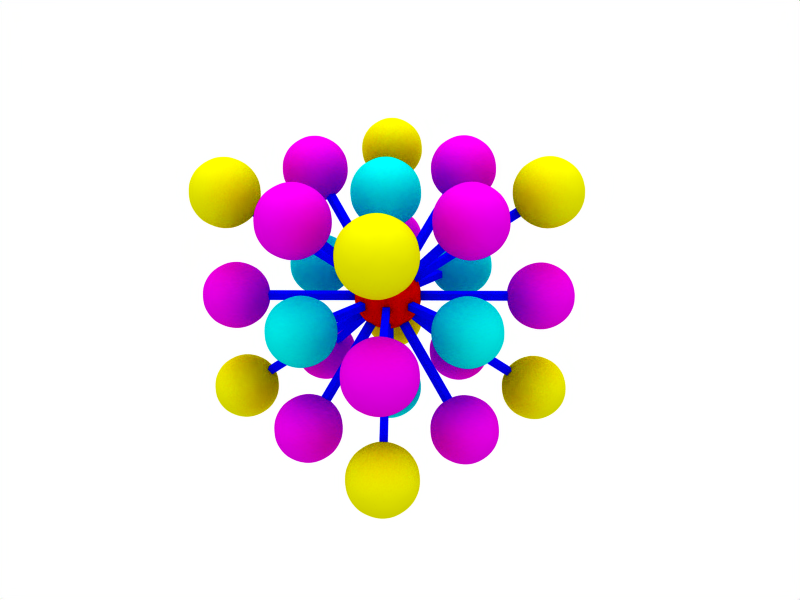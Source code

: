 # Source: segmentation-watershed-connectivity-26.blend  (saved by Blender 2.48.1; exported with 4.5.12 LTS)
import bpy
from mathutils import Matrix  # noqa: F401  (used for matrix-valued properties, if any)

bpy.ops.wm.read_factory_settings(use_empty=True)
scene = bpy.context.scene
scene.name = 'Scene'

# ---- collections
col_collection_1 = bpy.data.collections.new('Collection 1'); scene.collection.children.link(col_collection_1)

# ---- materials (node trees are filled in below, after node groups)
mat_material_005 = bpy.data.materials.new('Material.005')
mat_material_005.alpha_threshold = 0.0
mat_material_005.diffuse_color = (0.8, 0.8, 0.0, 1.0)
mat_material_005.roughness = 0.5
mat_material_005.line_color = (0.0, 0.0, 0.0, 1.0)
mat_material_007 = bpy.data.materials.new('Material.007')
mat_material_007.alpha_threshold = 0.0
mat_material_007.diffuse_color = (0.8, 0.8, 0.0, 1.0)
mat_material_007.roughness = 0.5
mat_material_007.line_color = (0.0, 0.0, 0.0, 0.35)
mat_material_006 = bpy.data.materials.new('Material.006')
mat_material_006.alpha_threshold = 0.0
mat_material_006.diffuse_color = (0.8, 0.0, 0.8, 1.0)
mat_material_006.roughness = 0.5
mat_material_006.line_color = (0.0, 0.0, 0.0, 0.35)
mat_material_004 = bpy.data.materials.new('Material.004')
mat_material_004.alpha_threshold = 0.0
mat_material_004.diffuse_color = (0.8, 0.0, 0.8, 1.0)
mat_material_004.roughness = 0.5
mat_material_004.line_color = (0.0, 0.0, 0.0, 1.0)
mat_material = bpy.data.materials.new('Material')
mat_material.alpha_threshold = 0.0
mat_material.diffuse_color = (0.0, 0.8, 0.8, 1.0)
mat_material.roughness = 0.5
mat_material.line_color = (0.0, 0.0, 0.0, 1.0)
mat_material_003 = bpy.data.materials.new('Material.003')
mat_material_003.alpha_threshold = 0.0
mat_material_003.diffuse_color = (0.0, 0.0, 1.0, 1.0)
mat_material_003.roughness = 0.5
mat_material_003.line_color = (0.0, 0.0, 0.0, 1.0)
mat_material_001 = bpy.data.materials.new('Material.001')
mat_material_001.alpha_threshold = 0.0
mat_material_001.diffuse_color = (1.0, 0.0, 0.0, 1.0)
mat_material_001.roughness = 0.5
mat_material_001.line_color = (0.0, 0.0, 0.0, 1.0)

# ---- material node trees

# ---- world
world_world = bpy.data.worlds.new('World'); scene.world = world_world
world_world.color = (1.0, 1.0, 1.0)
world_world.use_sun_shadow = False
world_world.sun_shadow_jitter_overblur = 0.0
world_world.cycles.sampling_method = 'MANUAL'
world_world.cycles.sample_map_resolution = 256

# ---- cameras
cam_camera = bpy.data.cameras.new('Camera')
cam_camera.passepartout_alpha = 0.2
cam_camera.clip_end = 100.0
cam_camera.lens = 35.0
cam_camera.ortho_scale = 7.314
cam_camera.show_passepartout = False
cam_camera.show_safe_areas = True
cam_camera.dof.focus_distance = 0.0
cam_camera.dof.aperture_fstop = 128.0

# ---- lights
light_lamp = bpy.data.lights.new('Lamp', 'SUN')
light_lamp.transmission_factor = 0.0
light_lamp.angle = 1.571
light_lamp.energy = 1.0
light_lamp.shadow_buffer_clip_start = 0.5
light_lamp.shadow_soft_size = 1.0
light_lamp.shadow_cascade_max_distance = 1000.0
light_lamp.cycles.use_multiple_importance_sampling = False

# ---- meshes
me_sphere_005 = bpy.data.meshes.new('Sphere.005')
me_sphere_005.from_pydata([(0.0, 0.0, -1.0), (0.7236, -0.5257, -0.4472), (-0.2764, -0.8506, -0.4472), (-0.8944, 0.0, -0.4472), (-0.2764, 0.8506, -0.4472), (0.7236, 0.5257, -0.4472), (0.2764, -0.8506, 0.4472), (-0.7236, -0.5257, 0.4472), (-0.7236, 0.5257, 0.4472), (0.2764, 0.8506, 0.4472), (0.8944, 0.0, 0.4472), (0.0, 0.0, 1.0), (0.4253, -0.309, -0.8507), (-0.1625, -0.5, -0.8507), (0.2629, -0.809, -0.5257), (0.4253, 0.309, -0.8507), (0.8506, 0.0, -0.5257), (-0.5257, 0.0, -0.8507), (-0.6882, -0.5, -0.5257), (-0.1625, 0.5, -0.8507), (-0.6882, 0.5, -0.5257), (0.2629, 0.809, -0.5257), (0.9511, 0.309, 0.0), (0.9511, -0.309, 0.0), (0.5878, -0.809, 0.0), (0.0, -1.0, 0.0), (-0.5878, -0.809, 0.0), (-0.9511, -0.309, 0.0), (-0.9511, 0.309, 0.0), (-0.5878, 0.809, 0.0), (0.0, 1.0, 0.0), (0.5878, 0.809, 0.0), (0.6882, -0.5, 0.5257), (-0.2629, -0.809, 0.5257), (-0.8506, 0.0, 0.5257), (-0.2629, 0.809, 0.5257), (0.6882, 0.5, 0.5257), (0.5257, 0.0, 0.8507), (0.1625, -0.5, 0.8507), (-0.4253, -0.309, 0.8507), (-0.4253, 0.309, 0.8507), (0.1625, 0.5, 0.8507)], [], [(14, 12, 1), (12, 14, 13), (2, 13, 14), (13, 0, 12), (16, 1, 12), (12, 15, 16), (5, 16, 15), (12, 0, 15), (18, 13, 2), (13, 18, 17), (3, 17, 18), (17, 0, 13), (20, 17, 3), (17, 20, 19), (4, 19, 20), (19, 0, 17), (21, 19, 4), (19, 21, 15), (5, 15, 21), (15, 0, 19), (23, 1, 16), (16, 22, 23), (10, 23, 22), (22, 16, 5), (25, 2, 14), (14, 24, 25), (6, 25, 24), (24, 14, 1), (27, 3, 18), (18, 26, 27), (7, 27, 26), (26, 18, 2), (29, 4, 20), (20, 28, 29), (8, 29, 28), (28, 20, 3), (31, 5, 21), (21, 30, 31), (9, 31, 30), (30, 21, 4), (32, 23, 10), (23, 32, 24), (6, 24, 32), (24, 1, 23), (33, 25, 6), (25, 33, 26), (7, 26, 33), (26, 2, 25), (34, 27, 7), (27, 34, 28), (8, 28, 34), (28, 3, 27), (35, 29, 8), (29, 35, 30), (9, 30, 35), (30, 4, 29), (36, 31, 9), (31, 36, 22), (10, 22, 36), (22, 5, 31), (38, 6, 32), (32, 37, 38), (11, 38, 37), (37, 32, 10), (39, 7, 33), (33, 38, 39), (11, 39, 38), (38, 33, 6), (40, 8, 34), (34, 39, 40), (11, 40, 39), (39, 34, 7), (41, 9, 35), (35, 40, 41), (11, 41, 40), (40, 35, 8), (37, 10, 36), (36, 41, 37), (11, 37, 41), (41, 36, 9)])
me_sphere_005.polygons.foreach_set('use_smooth', [True] * 80)
me_sphere_005.materials.append(mat_material_005)
me_sphere_005.use_remesh_preserve_volume = False
me_sphere_005.use_remesh_preserve_attributes = False
me_sphere_005.use_mirror_vertex_groups = False
me_sphere_005.update()
me_sphere_007 = bpy.data.meshes.new('Sphere.007')
me_sphere_007.from_pydata([(0.0, 0.0, -1.0), (0.7236, -0.5257, -0.4472), (-0.2764, -0.8506, -0.4472), (-0.8944, 0.0, -0.4472), (-0.2764, 0.8506, -0.4472), (0.7236, 0.5257, -0.4472), (0.2764, -0.8506, 0.4472), (-0.7236, -0.5257, 0.4472), (-0.7236, 0.5257, 0.4472), (0.2764, 0.8506, 0.4472), (0.8944, 0.0, 0.4472), (0.0, 0.0, 1.0), (0.4253, -0.309, -0.8507), (-0.1625, -0.5, -0.8507), (0.2629, -0.809, -0.5257), (0.4253, 0.309, -0.8507), (0.8506, 0.0, -0.5257), (-0.5257, 0.0, -0.8507), (-0.6882, -0.5, -0.5257), (-0.1625, 0.5, -0.8507), (-0.6882, 0.5, -0.5257), (0.2629, 0.809, -0.5257), (0.9511, 0.309, 0.0), (0.9511, -0.309, 0.0), (0.5878, -0.809, 0.0), (0.0, -1.0, 0.0), (-0.5878, -0.809, 0.0), (-0.9511, -0.309, 0.0), (-0.9511, 0.309, 0.0), (-0.5878, 0.809, 0.0), (0.0, 1.0, 0.0), (0.5878, 0.809, 0.0), (0.6882, -0.5, 0.5257), (-0.2629, -0.809, 0.5257), (-0.8506, 0.0, 0.5257), (-0.2629, 0.809, 0.5257), (0.6882, 0.5, 0.5257), (0.5257, 0.0, 0.8507), (0.1625, -0.5, 0.8507), (-0.4253, -0.309, 0.8507), (-0.4253, 0.309, 0.8507), (0.1625, 0.5, 0.8507)], [], [(14, 12, 1), (12, 14, 13), (2, 13, 14), (13, 0, 12), (16, 1, 12), (12, 15, 16), (5, 16, 15), (12, 0, 15), (18, 13, 2), (13, 18, 17), (3, 17, 18), (17, 0, 13), (20, 17, 3), (17, 20, 19), (4, 19, 20), (19, 0, 17), (21, 19, 4), (19, 21, 15), (5, 15, 21), (15, 0, 19), (23, 1, 16), (16, 22, 23), (10, 23, 22), (22, 16, 5), (25, 2, 14), (14, 24, 25), (6, 25, 24), (24, 14, 1), (27, 3, 18), (18, 26, 27), (7, 27, 26), (26, 18, 2), (29, 4, 20), (20, 28, 29), (8, 29, 28), (28, 20, 3), (31, 5, 21), (21, 30, 31), (9, 31, 30), (30, 21, 4), (32, 23, 10), (23, 32, 24), (6, 24, 32), (24, 1, 23), (33, 25, 6), (25, 33, 26), (7, 26, 33), (26, 2, 25), (34, 27, 7), (27, 34, 28), (8, 28, 34), (28, 3, 27), (35, 29, 8), (29, 35, 30), (9, 30, 35), (30, 4, 29), (36, 31, 9), (31, 36, 22), (10, 22, 36), (22, 5, 31), (38, 6, 32), (32, 37, 38), (11, 38, 37), (37, 32, 10), (39, 7, 33), (33, 38, 39), (11, 39, 38), (38, 33, 6), (40, 8, 34), (34, 39, 40), (11, 40, 39), (39, 34, 7), (41, 9, 35), (35, 40, 41), (11, 41, 40), (40, 35, 8), (37, 10, 36), (36, 41, 37), (11, 37, 41), (41, 36, 9)])
me_sphere_007.polygons.foreach_set('use_smooth', [True] * 80)
me_sphere_007.materials.append(mat_material_007)
me_sphere_007.use_remesh_preserve_volume = False
me_sphere_007.use_remesh_preserve_attributes = False
me_sphere_007.use_mirror_vertex_groups = False
me_sphere_007.update()
me_sphere_006 = bpy.data.meshes.new('Sphere.006')
me_sphere_006.from_pydata([(0.0, 0.0, -1.0), (0.7236, -0.5257, -0.4472), (-0.2764, -0.8506, -0.4472), (-0.8944, 0.0, -0.4472), (-0.2764, 0.8506, -0.4472), (0.7236, 0.5257, -0.4472), (0.2764, -0.8506, 0.4472), (-0.7236, -0.5257, 0.4472), (-0.7236, 0.5257, 0.4472), (0.2764, 0.8506, 0.4472), (0.8944, 0.0, 0.4472), (0.0, 0.0, 1.0), (0.4253, -0.309, -0.8507), (-0.1625, -0.5, -0.8507), (0.2629, -0.809, -0.5257), (0.4253, 0.309, -0.8507), (0.8506, 0.0, -0.5257), (-0.5257, 0.0, -0.8507), (-0.6882, -0.5, -0.5257), (-0.1625, 0.5, -0.8507), (-0.6882, 0.5, -0.5257), (0.2629, 0.809, -0.5257), (0.9511, 0.309, 0.0), (0.9511, -0.309, 0.0), (0.5878, -0.809, 0.0), (0.0, -1.0, 0.0), (-0.5878, -0.809, 0.0), (-0.9511, -0.309, 0.0), (-0.9511, 0.309, 0.0), (-0.5878, 0.809, 0.0), (0.0, 1.0, 0.0), (0.5878, 0.809, 0.0), (0.6882, -0.5, 0.5257), (-0.2629, -0.809, 0.5257), (-0.8506, 0.0, 0.5257), (-0.2629, 0.809, 0.5257), (0.6882, 0.5, 0.5257), (0.5257, 0.0, 0.8507), (0.1625, -0.5, 0.8507), (-0.4253, -0.309, 0.8507), (-0.4253, 0.309, 0.8507), (0.1625, 0.5, 0.8507)], [], [(14, 12, 1), (12, 14, 13), (2, 13, 14), (13, 0, 12), (16, 1, 12), (12, 15, 16), (5, 16, 15), (12, 0, 15), (18, 13, 2), (13, 18, 17), (3, 17, 18), (17, 0, 13), (20, 17, 3), (17, 20, 19), (4, 19, 20), (19, 0, 17), (21, 19, 4), (19, 21, 15), (5, 15, 21), (15, 0, 19), (23, 1, 16), (16, 22, 23), (10, 23, 22), (22, 16, 5), (25, 2, 14), (14, 24, 25), (6, 25, 24), (24, 14, 1), (27, 3, 18), (18, 26, 27), (7, 27, 26), (26, 18, 2), (29, 4, 20), (20, 28, 29), (8, 29, 28), (28, 20, 3), (31, 5, 21), (21, 30, 31), (9, 31, 30), (30, 21, 4), (32, 23, 10), (23, 32, 24), (6, 24, 32), (24, 1, 23), (33, 25, 6), (25, 33, 26), (7, 26, 33), (26, 2, 25), (34, 27, 7), (27, 34, 28), (8, 28, 34), (28, 3, 27), (35, 29, 8), (29, 35, 30), (9, 30, 35), (30, 4, 29), (36, 31, 9), (31, 36, 22), (10, 22, 36), (22, 5, 31), (38, 6, 32), (32, 37, 38), (11, 38, 37), (37, 32, 10), (39, 7, 33), (33, 38, 39), (11, 39, 38), (38, 33, 6), (40, 8, 34), (34, 39, 40), (11, 40, 39), (39, 34, 7), (41, 9, 35), (35, 40, 41), (11, 41, 40), (40, 35, 8), (37, 10, 36), (36, 41, 37), (11, 37, 41), (41, 36, 9)])
me_sphere_006.polygons.foreach_set('use_smooth', [True] * 80)
me_sphere_006.materials.append(mat_material_006)
me_sphere_006.use_remesh_preserve_volume = False
me_sphere_006.use_remesh_preserve_attributes = False
me_sphere_006.use_mirror_vertex_groups = False
me_sphere_006.update()
me_sphere_004 = bpy.data.meshes.new('Sphere.004')
me_sphere_004.from_pydata([(0.0, 0.0, -1.0), (0.7236, -0.5257, -0.4472), (-0.2764, -0.8506, -0.4472), (-0.8944, 0.0, -0.4472), (-0.2764, 0.8506, -0.4472), (0.7236, 0.5257, -0.4472), (0.2764, -0.8506, 0.4472), (-0.7236, -0.5257, 0.4472), (-0.7236, 0.5257, 0.4472), (0.2764, 0.8506, 0.4472), (0.8944, 0.0, 0.4472), (0.0, 0.0, 1.0), (0.4253, -0.309, -0.8507), (-0.1625, -0.5, -0.8507), (0.2629, -0.809, -0.5257), (0.4253, 0.309, -0.8507), (0.8506, 0.0, -0.5257), (-0.5257, 0.0, -0.8507), (-0.6882, -0.5, -0.5257), (-0.1625, 0.5, -0.8507), (-0.6882, 0.5, -0.5257), (0.2629, 0.809, -0.5257), (0.9511, 0.309, 0.0), (0.9511, -0.309, 0.0), (0.5878, -0.809, 0.0), (0.0, -1.0, 0.0), (-0.5878, -0.809, 0.0), (-0.9511, -0.309, 0.0), (-0.9511, 0.309, 0.0), (-0.5878, 0.809, 0.0), (0.0, 1.0, 0.0), (0.5878, 0.809, 0.0), (0.6882, -0.5, 0.5257), (-0.2629, -0.809, 0.5257), (-0.8506, 0.0, 0.5257), (-0.2629, 0.809, 0.5257), (0.6882, 0.5, 0.5257), (0.5257, 0.0, 0.8507), (0.1625, -0.5, 0.8507), (-0.4253, -0.309, 0.8507), (-0.4253, 0.309, 0.8507), (0.1625, 0.5, 0.8507)], [], [(14, 12, 1), (12, 14, 13), (2, 13, 14), (13, 0, 12), (16, 1, 12), (12, 15, 16), (5, 16, 15), (12, 0, 15), (18, 13, 2), (13, 18, 17), (3, 17, 18), (17, 0, 13), (20, 17, 3), (17, 20, 19), (4, 19, 20), (19, 0, 17), (21, 19, 4), (19, 21, 15), (5, 15, 21), (15, 0, 19), (23, 1, 16), (16, 22, 23), (10, 23, 22), (22, 16, 5), (25, 2, 14), (14, 24, 25), (6, 25, 24), (24, 14, 1), (27, 3, 18), (18, 26, 27), (7, 27, 26), (26, 18, 2), (29, 4, 20), (20, 28, 29), (8, 29, 28), (28, 20, 3), (31, 5, 21), (21, 30, 31), (9, 31, 30), (30, 21, 4), (32, 23, 10), (23, 32, 24), (6, 24, 32), (24, 1, 23), (33, 25, 6), (25, 33, 26), (7, 26, 33), (26, 2, 25), (34, 27, 7), (27, 34, 28), (8, 28, 34), (28, 3, 27), (35, 29, 8), (29, 35, 30), (9, 30, 35), (30, 4, 29), (36, 31, 9), (31, 36, 22), (10, 22, 36), (22, 5, 31), (38, 6, 32), (32, 37, 38), (11, 38, 37), (37, 32, 10), (39, 7, 33), (33, 38, 39), (11, 39, 38), (38, 33, 6), (40, 8, 34), (34, 39, 40), (11, 40, 39), (39, 34, 7), (41, 9, 35), (35, 40, 41), (11, 41, 40), (40, 35, 8), (37, 10, 36), (36, 41, 37), (11, 37, 41), (41, 36, 9)])
me_sphere_004.polygons.foreach_set('use_smooth', [True] * 80)
me_sphere_004.materials.append(mat_material_004)
me_sphere_004.use_remesh_preserve_volume = False
me_sphere_004.use_remesh_preserve_attributes = False
me_sphere_004.use_mirror_vertex_groups = False
me_sphere_004.update()
me_sphere_003 = bpy.data.meshes.new('Sphere.003')
me_sphere_003.from_pydata([(0.0, 0.0, -1.0), (0.7236, -0.5257, -0.4472), (-0.2764, -0.8506, -0.4472), (-0.8944, 0.0, -0.4472), (-0.2764, 0.8506, -0.4472), (0.7236, 0.5257, -0.4472), (0.2764, -0.8506, 0.4472), (-0.7236, -0.5257, 0.4472), (-0.7236, 0.5257, 0.4472), (0.2764, 0.8506, 0.4472), (0.8944, 0.0, 0.4472), (0.0, 0.0, 1.0), (0.4253, -0.309, -0.8507), (-0.1625, -0.5, -0.8507), (0.2629, -0.809, -0.5257), (0.4253, 0.309, -0.8507), (0.8506, 0.0, -0.5257), (-0.5257, 0.0, -0.8507), (-0.6882, -0.5, -0.5257), (-0.1625, 0.5, -0.8507), (-0.6882, 0.5, -0.5257), (0.2629, 0.809, -0.5257), (0.9511, 0.309, 0.0), (0.9511, -0.309, 0.0), (0.5878, -0.809, 0.0), (0.0, -1.0, 0.0), (-0.5878, -0.809, 0.0), (-0.9511, -0.309, 0.0), (-0.9511, 0.309, 0.0), (-0.5878, 0.809, 0.0), (0.0, 1.0, 0.0), (0.5878, 0.809, 0.0), (0.6882, -0.5, 0.5257), (-0.2629, -0.809, 0.5257), (-0.8506, 0.0, 0.5257), (-0.2629, 0.809, 0.5257), (0.6882, 0.5, 0.5257), (0.5257, 0.0, 0.8507), (0.1625, -0.5, 0.8507), (-0.4253, -0.309, 0.8507), (-0.4253, 0.309, 0.8507), (0.1625, 0.5, 0.8507)], [], [(14, 12, 1), (12, 14, 13), (2, 13, 14), (13, 0, 12), (16, 1, 12), (12, 15, 16), (5, 16, 15), (12, 0, 15), (18, 13, 2), (13, 18, 17), (3, 17, 18), (17, 0, 13), (20, 17, 3), (17, 20, 19), (4, 19, 20), (19, 0, 17), (21, 19, 4), (19, 21, 15), (5, 15, 21), (15, 0, 19), (23, 1, 16), (16, 22, 23), (10, 23, 22), (22, 16, 5), (25, 2, 14), (14, 24, 25), (6, 25, 24), (24, 14, 1), (27, 3, 18), (18, 26, 27), (7, 27, 26), (26, 18, 2), (29, 4, 20), (20, 28, 29), (8, 29, 28), (28, 20, 3), (31, 5, 21), (21, 30, 31), (9, 31, 30), (30, 21, 4), (32, 23, 10), (23, 32, 24), (6, 24, 32), (24, 1, 23), (33, 25, 6), (25, 33, 26), (7, 26, 33), (26, 2, 25), (34, 27, 7), (27, 34, 28), (8, 28, 34), (28, 3, 27), (35, 29, 8), (29, 35, 30), (9, 30, 35), (30, 4, 29), (36, 31, 9), (31, 36, 22), (10, 22, 36), (22, 5, 31), (38, 6, 32), (32, 37, 38), (11, 38, 37), (37, 32, 10), (39, 7, 33), (33, 38, 39), (11, 39, 38), (38, 33, 6), (40, 8, 34), (34, 39, 40), (11, 40, 39), (39, 34, 7), (41, 9, 35), (35, 40, 41), (11, 41, 40), (40, 35, 8), (37, 10, 36), (36, 41, 37), (11, 37, 41), (41, 36, 9)])
me_sphere_003.polygons.foreach_set('use_smooth', [True] * 80)
me_sphere_003.materials.append(mat_material)
me_sphere_003.use_remesh_preserve_volume = False
me_sphere_003.use_remesh_preserve_attributes = False
me_sphere_003.use_mirror_vertex_groups = False
me_sphere_003.update()
me_cube_001 = bpy.data.meshes.new('Cube.001')
me_cube_001.from_pydata([(1.0, 1.0, -1.0), (1.0, -1.0, -1.0), (-1.0, -1.0, -1.0), (-1.0, 1.0, -1.0), (1.0, 1.0, 1.0), (1.0, -1.0, 1.0), (-1.0, -1.0, 1.0), (-1.0, 1.0, 1.0)], [], [(0, 1, 2, 3), (4, 7, 6, 5), (0, 4, 5, 1), (1, 5, 6, 2), (2, 6, 7, 3), (4, 0, 3, 7)])
me_cube_001.materials.append(mat_material_003)
me_cube_001.use_remesh_preserve_volume = False
me_cube_001.use_remesh_preserve_attributes = False
me_cube_001.use_mirror_vertex_groups = False
me_cube_001.update()
me_sphere = bpy.data.meshes.new('Sphere')
me_sphere.from_pydata([(0.0, 0.0, -1.0), (0.7236, -0.5257, -0.4472), (-0.2764, -0.8506, -0.4472), (-0.8944, 0.0, -0.4472), (-0.2764, 0.8506, -0.4472), (0.7236, 0.5257, -0.4472), (0.2764, -0.8506, 0.4472), (-0.7236, -0.5257, 0.4472), (-0.7236, 0.5257, 0.4472), (0.2764, 0.8506, 0.4472), (0.8944, 0.0, 0.4472), (0.0, 0.0, 1.0), (0.4253, -0.309, -0.8507), (-0.1625, -0.5, -0.8507), (0.2629, -0.809, -0.5257), (0.4253, 0.309, -0.8507), (0.8506, 0.0, -0.5257), (-0.5257, 0.0, -0.8507), (-0.6882, -0.5, -0.5257), (-0.1625, 0.5, -0.8507), (-0.6882, 0.5, -0.5257), (0.2629, 0.809, -0.5257), (0.9511, 0.309, 0.0), (0.9511, -0.309, 0.0), (0.5878, -0.809, 0.0), (0.0, -1.0, 0.0), (-0.5878, -0.809, 0.0), (-0.9511, -0.309, 0.0), (-0.9511, 0.309, 0.0), (-0.5878, 0.809, 0.0), (0.0, 1.0, 0.0), (0.5878, 0.809, 0.0), (0.6882, -0.5, 0.5257), (-0.2629, -0.809, 0.5257), (-0.8506, 0.0, 0.5257), (-0.2629, 0.809, 0.5257), (0.6882, 0.5, 0.5257), (0.5257, 0.0, 0.8507), (0.1625, -0.5, 0.8507), (-0.4253, -0.309, 0.8507), (-0.4253, 0.309, 0.8507), (0.1625, 0.5, 0.8507)], [], [(14, 12, 1), (12, 14, 13), (2, 13, 14), (13, 0, 12), (16, 1, 12), (12, 15, 16), (5, 16, 15), (12, 0, 15), (18, 13, 2), (13, 18, 17), (3, 17, 18), (17, 0, 13), (20, 17, 3), (17, 20, 19), (4, 19, 20), (19, 0, 17), (21, 19, 4), (19, 21, 15), (5, 15, 21), (15, 0, 19), (23, 1, 16), (16, 22, 23), (10, 23, 22), (22, 16, 5), (25, 2, 14), (14, 24, 25), (6, 25, 24), (24, 14, 1), (27, 3, 18), (18, 26, 27), (7, 27, 26), (26, 18, 2), (29, 4, 20), (20, 28, 29), (8, 29, 28), (28, 20, 3), (31, 5, 21), (21, 30, 31), (9, 31, 30), (30, 21, 4), (32, 23, 10), (23, 32, 24), (6, 24, 32), (24, 1, 23), (33, 25, 6), (25, 33, 26), (7, 26, 33), (26, 2, 25), (34, 27, 7), (27, 34, 28), (8, 28, 34), (28, 3, 27), (35, 29, 8), (29, 35, 30), (9, 30, 35), (30, 4, 29), (36, 31, 9), (31, 36, 22), (10, 22, 36), (22, 5, 31), (38, 6, 32), (32, 37, 38), (11, 38, 37), (37, 32, 10), (39, 7, 33), (33, 38, 39), (11, 39, 38), (38, 33, 6), (40, 8, 34), (34, 39, 40), (11, 40, 39), (39, 34, 7), (41, 9, 35), (35, 40, 41), (11, 41, 40), (40, 35, 8), (37, 10, 36), (36, 41, 37), (11, 37, 41), (41, 36, 9)])
me_sphere.polygons.foreach_set('use_smooth', [True] * 80)
me_sphere.materials.append(mat_material_001)
me_sphere.use_remesh_preserve_volume = False
me_sphere.use_remesh_preserve_attributes = False
me_sphere.use_mirror_vertex_groups = False
me_sphere.update()

# ---- objects
ob_sphere_026 = bpy.data.objects.new('Sphere.026', me_sphere_005)
ob_sphere_025 = bpy.data.objects.new('Sphere.025', me_sphere_007)
ob_sphere_024 = bpy.data.objects.new('Sphere.024', me_sphere_006)
ob_sphere_023 = bpy.data.objects.new('Sphere.023', me_sphere_005)
ob_sphere_022 = bpy.data.objects.new('Sphere.022', me_sphere_005)
ob_sphere_021 = bpy.data.objects.new('Sphere.021', me_sphere_005)
ob_sphere_020 = bpy.data.objects.new('Sphere.020', me_sphere_005)
ob_sphere_019 = bpy.data.objects.new('Sphere.019', me_sphere_005)
ob_sphere_018 = bpy.data.objects.new('Sphere.018', me_sphere_005)
ob_sphere_017 = bpy.data.objects.new('Sphere.017', me_sphere_004)
ob_sphere_016 = bpy.data.objects.new('Sphere.016', me_sphere_004)
ob_sphere_015 = bpy.data.objects.new('Sphere.015', me_sphere_004)
ob_sphere_014 = bpy.data.objects.new('Sphere.014', me_sphere_004)
ob_sphere_013 = bpy.data.objects.new('Sphere.013', me_sphere_004)
ob_sphere_012 = bpy.data.objects.new('Sphere.012', me_sphere_004)
ob_sphere_011 = bpy.data.objects.new('Sphere.011', me_sphere_004)
ob_sphere_010 = bpy.data.objects.new('Sphere.010', me_sphere_004)
ob_sphere_009 = bpy.data.objects.new('Sphere.009', me_sphere_004)
ob_sphere_008 = bpy.data.objects.new('Sphere.008', me_sphere_004)
ob_sphere_007 = bpy.data.objects.new('Sphere.007', me_sphere_004)
ob_sphere_006 = bpy.data.objects.new('Sphere.006', me_sphere_003)
ob_sphere_005 = bpy.data.objects.new('Sphere.005', me_sphere_003)
ob_sphere_004 = bpy.data.objects.new('Sphere.004', me_sphere_003)
ob_sphere_003 = bpy.data.objects.new('Sphere.003', me_sphere_003)
ob_sphere_002 = bpy.data.objects.new('Sphere.002', me_sphere_003)
ob_sphere_001 = bpy.data.objects.new('Sphere.001', me_sphere_003)
ob_cube_026 = bpy.data.objects.new('Cube.026', me_cube_001)
ob_cube_024 = bpy.data.objects.new('Cube.024', me_cube_001)
ob_cube_025 = bpy.data.objects.new('Cube.025', me_cube_001)
ob_cube_023 = bpy.data.objects.new('Cube.023', me_cube_001)
ob_cube_022 = bpy.data.objects.new('Cube.022', me_cube_001)
ob_cube_021 = bpy.data.objects.new('Cube.021', me_cube_001)
ob_cube_020 = bpy.data.objects.new('Cube.020', me_cube_001)
ob_cube_019 = bpy.data.objects.new('Cube.019', me_cube_001)
ob_cube_018 = bpy.data.objects.new('Cube.018', me_cube_001)
ob_cube_017 = bpy.data.objects.new('Cube.017', me_cube_001)
ob_cube_016 = bpy.data.objects.new('Cube.016', me_cube_001)
ob_cube_015 = bpy.data.objects.new('Cube.015', me_cube_001)
ob_cube_014 = bpy.data.objects.new('Cube.014', me_cube_001)
ob_cube_013 = bpy.data.objects.new('Cube.013', me_cube_001)
ob_cube_012 = bpy.data.objects.new('Cube.012', me_cube_001)
ob_cube_011 = bpy.data.objects.new('Cube.011', me_cube_001)
ob_cube_010 = bpy.data.objects.new('Cube.010', me_cube_001)
ob_cube_009 = bpy.data.objects.new('Cube.009', me_cube_001)
ob_cube_008 = bpy.data.objects.new('Cube.008', me_cube_001)
ob_cube_007 = bpy.data.objects.new('Cube.007', me_cube_001)
ob_cube_005 = bpy.data.objects.new('Cube.005', me_cube_001)
ob_lamp = bpy.data.objects.new('Lamp', light_lamp)
ob_cube_006 = bpy.data.objects.new('Cube.006', me_cube_001)
ob_cube_004 = bpy.data.objects.new('Cube.004', me_cube_001)
ob_cube_003 = bpy.data.objects.new('Cube.003', me_cube_001)
ob_cube_002 = bpy.data.objects.new('Cube.002', me_cube_001)
ob_cube_001 = bpy.data.objects.new('Cube.001', me_cube_001)
ob_cube = bpy.data.objects.new('Cube', me_cube_001)
ob_sphere = bpy.data.objects.new('Sphere', me_sphere)
ob_camera = bpy.data.objects.new('Camera', cam_camera)

# ---- transforms, parenting, visibility, modifiers, constraints
ob_sphere_026.location = (3.0, -3.0, -3.0)
ob_sphere_026.lock_rotations_4d = False
ob_sphere_026.empty_display_type = 'ARROWS'
ob_sphere_026.lineart.crease_threshold = 0.0
_m = ob_sphere_026.modifiers.new('Subsurf', 'SUBSURF')
_m.uv_smooth = 'PRESERVE_CORNERS'
_m.render_levels = 3
_m.show_only_control_edges = False
ob_sphere_025.location = (3.0, -3.0, 3.0)
ob_sphere_025.lock_rotations_4d = False
ob_sphere_025.empty_display_type = 'ARROWS'
ob_sphere_025.lineart.crease_threshold = 0.0
_m = ob_sphere_025.modifiers.new('Subsurf', 'SUBSURF')
_m.uv_smooth = 'PRESERVE_CORNERS'
_m.render_levels = 3
_m.show_only_control_edges = False
ob_sphere_024.location = (3.0, -3.0, 0.0)
ob_sphere_024.lock_rotations_4d = False
ob_sphere_024.empty_display_type = 'ARROWS'
ob_sphere_024.lineart.crease_threshold = 0.0
_m = ob_sphere_024.modifiers.new('Subsurf', 'SUBSURF')
_m.uv_smooth = 'PRESERVE_CORNERS'
_m.render_levels = 3
_m.show_only_control_edges = False
ob_sphere_023.location = (-3.0, 3.0, -3.0)
ob_sphere_023.lock_rotations_4d = False
ob_sphere_023.empty_display_type = 'ARROWS'
ob_sphere_023.lineart.crease_threshold = 0.0
_m = ob_sphere_023.modifiers.new('Subsurf', 'SUBSURF')
_m.uv_smooth = 'PRESERVE_CORNERS'
_m.render_levels = 3
_m.show_only_control_edges = False
ob_sphere_022.location = (3.0, 3.0, -3.0)
ob_sphere_022.lock_rotations_4d = False
ob_sphere_022.empty_display_type = 'ARROWS'
ob_sphere_022.lineart.crease_threshold = 0.0
_m = ob_sphere_022.modifiers.new('Subsurf', 'SUBSURF')
_m.uv_smooth = 'PRESERVE_CORNERS'
_m.render_levels = 3
_m.show_only_control_edges = False
ob_sphere_021.location = (3.0, 3.0, 3.0)
ob_sphere_021.lock_rotations_4d = False
ob_sphere_021.empty_display_type = 'ARROWS'
ob_sphere_021.lineart.crease_threshold = 0.0
_m = ob_sphere_021.modifiers.new('Subsurf', 'SUBSURF')
_m.uv_smooth = 'PRESERVE_CORNERS'
_m.render_levels = 3
_m.show_only_control_edges = False
ob_sphere_020.location = (-3.0, 3.0, 3.0)
ob_sphere_020.lock_rotations_4d = False
ob_sphere_020.empty_display_type = 'ARROWS'
ob_sphere_020.lineart.crease_threshold = 0.0
_m = ob_sphere_020.modifiers.new('Subsurf', 'SUBSURF')
_m.uv_smooth = 'PRESERVE_CORNERS'
_m.render_levels = 3
_m.show_only_control_edges = False
ob_sphere_019.location = (-3.0, -3.0, 3.0)
ob_sphere_019.lock_rotations_4d = False
ob_sphere_019.empty_display_type = 'ARROWS'
ob_sphere_019.lineart.crease_threshold = 0.0
_m = ob_sphere_019.modifiers.new('Subsurf', 'SUBSURF')
_m.uv_smooth = 'PRESERVE_CORNERS'
_m.render_levels = 3
_m.show_only_control_edges = False
ob_sphere_018.location = (-3.0, -3.0, -3.0)
ob_sphere_018.lock_rotations_4d = False
ob_sphere_018.empty_display_type = 'ARROWS'
ob_sphere_018.lineart.crease_threshold = 0.0
_m = ob_sphere_018.modifiers.new('Subsurf', 'SUBSURF')
_m.uv_smooth = 'PRESERVE_CORNERS'
_m.render_levels = 3
_m.show_only_control_edges = False
ob_sphere_017.location = (-3.0, 0.0, -3.0)
ob_sphere_017.lock_rotations_4d = False
ob_sphere_017.empty_display_type = 'ARROWS'
ob_sphere_017.lineart.crease_threshold = 0.0
_m = ob_sphere_017.modifiers.new('Subsurf', 'SUBSURF')
_m.uv_smooth = 'PRESERVE_CORNERS'
_m.render_levels = 3
_m.show_only_control_edges = False
ob_sphere_016.location = (3.0, 0.0, -3.0)
ob_sphere_016.lock_rotations_4d = False
ob_sphere_016.empty_display_type = 'ARROWS'
ob_sphere_016.lineart.crease_threshold = 0.0
_m = ob_sphere_016.modifiers.new('Subsurf', 'SUBSURF')
_m.uv_smooth = 'PRESERVE_CORNERS'
_m.render_levels = 3
_m.show_only_control_edges = False
ob_sphere_015.location = (3.0, 0.0, 3.0)
ob_sphere_015.lock_rotations_4d = False
ob_sphere_015.empty_display_type = 'ARROWS'
ob_sphere_015.lineart.crease_threshold = 0.0
_m = ob_sphere_015.modifiers.new('Subsurf', 'SUBSURF')
_m.uv_smooth = 'PRESERVE_CORNERS'
_m.render_levels = 3
_m.show_only_control_edges = False
ob_sphere_014.location = (-3.0, 0.0, 3.0)
ob_sphere_014.lock_rotations_4d = False
ob_sphere_014.empty_display_type = 'ARROWS'
ob_sphere_014.lineart.crease_threshold = 0.0
_m = ob_sphere_014.modifiers.new('Subsurf', 'SUBSURF')
_m.uv_smooth = 'PRESERVE_CORNERS'
_m.render_levels = 3
_m.show_only_control_edges = False
ob_sphere_013.location = (0.0, 3.0, 3.0)
ob_sphere_013.lock_rotations_4d = False
ob_sphere_013.empty_display_type = 'ARROWS'
ob_sphere_013.lineart.crease_threshold = 0.0
_m = ob_sphere_013.modifiers.new('Subsurf', 'SUBSURF')
_m.uv_smooth = 'PRESERVE_CORNERS'
_m.render_levels = 3
_m.show_only_control_edges = False
ob_sphere_012.location = (0.0, 3.0, -3.0)
ob_sphere_012.lock_rotations_4d = False
ob_sphere_012.empty_display_type = 'ARROWS'
ob_sphere_012.lineart.crease_threshold = 0.0
_m = ob_sphere_012.modifiers.new('Subsurf', 'SUBSURF')
_m.uv_smooth = 'PRESERVE_CORNERS'
_m.render_levels = 3
_m.show_only_control_edges = False
ob_sphere_011.location = (3.0, 3.0, 0.0)
ob_sphere_011.lock_rotations_4d = False
ob_sphere_011.empty_display_type = 'ARROWS'
ob_sphere_011.lineart.crease_threshold = 0.0
_m = ob_sphere_011.modifiers.new('Subsurf', 'SUBSURF')
_m.uv_smooth = 'PRESERVE_CORNERS'
_m.render_levels = 3
_m.show_only_control_edges = False
ob_sphere_010.location = (-3.0, 3.0, 0.0)
ob_sphere_010.lock_rotations_4d = False
ob_sphere_010.empty_display_type = 'ARROWS'
ob_sphere_010.lineart.crease_threshold = 0.0
_m = ob_sphere_010.modifiers.new('Subsurf', 'SUBSURF')
_m.uv_smooth = 'PRESERVE_CORNERS'
_m.render_levels = 3
_m.show_only_control_edges = False
ob_sphere_009.location = (-3.0, -3.0, 0.0)
ob_sphere_009.lock_rotations_4d = False
ob_sphere_009.empty_display_type = 'ARROWS'
ob_sphere_009.lineart.crease_threshold = 0.0
_m = ob_sphere_009.modifiers.new('Subsurf', 'SUBSURF')
_m.uv_smooth = 'PRESERVE_CORNERS'
_m.render_levels = 3
_m.show_only_control_edges = False
ob_sphere_008.location = (0.0, -3.0, 3.0)
ob_sphere_008.lock_rotations_4d = False
ob_sphere_008.empty_display_type = 'ARROWS'
ob_sphere_008.lineart.crease_threshold = 0.0
_m = ob_sphere_008.modifiers.new('Subsurf', 'SUBSURF')
_m.uv_smooth = 'PRESERVE_CORNERS'
_m.render_levels = 3
_m.show_only_control_edges = False
ob_sphere_007.location = (0.0, -3.0, -3.0)
ob_sphere_007.lock_rotations_4d = False
ob_sphere_007.empty_display_type = 'ARROWS'
ob_sphere_007.lineart.crease_threshold = 0.0
_m = ob_sphere_007.modifiers.new('Subsurf', 'SUBSURF')
_m.uv_smooth = 'PRESERVE_CORNERS'
_m.render_levels = 3
_m.show_only_control_edges = False
ob_sphere_006.location = (0.0, 0.0, -3.0)
ob_sphere_006.lock_rotations_4d = False
ob_sphere_006.empty_display_type = 'ARROWS'
ob_sphere_006.lineart.crease_threshold = 0.0
_m = ob_sphere_006.modifiers.new('Subsurf', 'SUBSURF')
_m.uv_smooth = 'PRESERVE_CORNERS'
_m.render_levels = 3
_m.show_only_control_edges = False
ob_sphere_005.location = (0.0, 0.0, 3.0)
ob_sphere_005.lock_rotations_4d = False
ob_sphere_005.empty_display_type = 'ARROWS'
ob_sphere_005.lineart.crease_threshold = 0.0
_m = ob_sphere_005.modifiers.new('Subsurf', 'SUBSURF')
_m.uv_smooth = 'PRESERVE_CORNERS'
_m.render_levels = 3
_m.show_only_control_edges = False
ob_sphere_004.location = (-3.0, 0.0, 0.0)
ob_sphere_004.lock_rotations_4d = False
ob_sphere_004.empty_display_type = 'ARROWS'
ob_sphere_004.lineart.crease_threshold = 0.0
_m = ob_sphere_004.modifiers.new('Subsurf', 'SUBSURF')
_m.uv_smooth = 'PRESERVE_CORNERS'
_m.render_levels = 3
_m.show_only_control_edges = False
ob_sphere_003.location = (3.0, 0.0, 0.0)
ob_sphere_003.lock_rotations_4d = False
ob_sphere_003.empty_display_type = 'ARROWS'
ob_sphere_003.lineart.crease_threshold = 0.0
_m = ob_sphere_003.modifiers.new('Subsurf', 'SUBSURF')
_m.uv_smooth = 'PRESERVE_CORNERS'
_m.render_levels = 3
_m.show_only_control_edges = False
ob_sphere_002.location = (0.0, 3.0, 0.0)
ob_sphere_002.lock_rotations_4d = False
ob_sphere_002.empty_display_type = 'ARROWS'
ob_sphere_002.lineart.crease_threshold = 0.0
_m = ob_sphere_002.modifiers.new('Subsurf', 'SUBSURF')
_m.uv_smooth = 'PRESERVE_CORNERS'
_m.render_levels = 3
_m.show_only_control_edges = False
ob_sphere_001.location = (0.0, -3.0, 0.0)
ob_sphere_001.lock_rotations_4d = False
ob_sphere_001.empty_display_type = 'ARROWS'
ob_sphere_001.lineart.crease_threshold = 0.0
_m = ob_sphere_001.modifiers.new('Subsurf', 'SUBSURF')
_m.uv_smooth = 'PRESERVE_CORNERS'
_m.render_levels = 3
_m.show_only_control_edges = False
ob_cube_026.location = (1.5, 1.5, -1.5)
ob_cube_026.rotation_euler = (0.0, -0.6109, -2.356)
ob_cube_026.scale = (2.0, 0.1, 0.1)
ob_cube_026.lock_rotations_4d = False
ob_cube_026.empty_display_type = 'ARROWS'
ob_cube_026.lineart.crease_threshold = 0.0
ob_cube_024.location = (-1.5, 1.5, -1.5)
ob_cube_024.rotation_euler = (0.0, -0.6109, -0.7854)
ob_cube_024.scale = (2.0, 0.1, 0.1)
ob_cube_024.lock_rotations_4d = False
ob_cube_024.empty_display_type = 'ARROWS'
ob_cube_024.lineart.crease_threshold = 0.0
ob_cube_025.location = (-1.5, -1.5, 1.5)
ob_cube_025.rotation_euler = (0.0, -0.6109, -2.356)
ob_cube_025.scale = (2.0, 0.1, 0.1)
ob_cube_025.lock_rotations_4d = False
ob_cube_025.empty_display_type = 'ARROWS'
ob_cube_025.lineart.crease_threshold = 0.0
ob_cube_023.location = (1.5, -1.5, -1.5)
ob_cube_023.rotation_euler = (0.0, -0.6109, -3.927)
ob_cube_023.scale = (2.0, 0.1, 0.1)
ob_cube_023.lock_rotations_4d = False
ob_cube_023.empty_display_type = 'ARROWS'
ob_cube_023.lineart.crease_threshold = 0.0
ob_cube_022.location = (-1.5, -1.5, -1.5)
ob_cube_022.rotation_euler = (0.0, -0.6109, -5.498)
ob_cube_022.scale = (2.0, 0.1, 0.1)
ob_cube_022.lock_rotations_4d = False
ob_cube_022.empty_display_type = 'ARROWS'
ob_cube_022.lineart.crease_threshold = 0.0
ob_cube_021.location = (-1.5, -1.5, 1.5)
ob_cube_021.rotation_euler = (1.029e-07, 0.6109, -5.498)
ob_cube_021.scale = (2.0, 0.1, 0.1)
ob_cube_021.lock_rotations_4d = False
ob_cube_021.empty_display_type = 'ARROWS'
ob_cube_021.lineart.crease_threshold = 0.0
ob_cube_020.location = (1.5, -1.5, 1.5)
ob_cube_020.rotation_euler = (1.029e-07, 0.6109, -3.927)
ob_cube_020.scale = (2.0, 0.1, 0.1)
ob_cube_020.lock_rotations_4d = False
ob_cube_020.empty_display_type = 'ARROWS'
ob_cube_020.lineart.crease_threshold = 0.0
ob_cube_019.location = (1.5, 1.5, 1.5)
ob_cube_019.rotation_euler = (1.029e-07, 0.6109, -2.356)
ob_cube_019.scale = (2.0, 0.1, 0.1)
ob_cube_019.lock_rotations_4d = False
ob_cube_019.empty_display_type = 'ARROWS'
ob_cube_019.lineart.crease_threshold = 0.0
ob_cube_018.location = (-1.5, 1.5, 1.5)
ob_cube_018.rotation_euler = (1.029e-07, 0.6109, -0.7854)
ob_cube_018.scale = (2.0, 0.1, 0.1)
ob_cube_018.lock_rotations_4d = False
ob_cube_018.empty_display_type = 'ARROWS'
ob_cube_018.lineart.crease_threshold = 0.0
ob_cube_017.location = (0.0, 1.5, -1.5)
ob_cube_017.rotation_euler = (-1.571, -0.7854, -1.571)
ob_cube_017.scale = (1.5, 0.1, 0.1)
ob_cube_017.lock_rotations_4d = False
ob_cube_017.empty_display_type = 'ARROWS'
ob_cube_017.lineart.crease_threshold = 0.0
ob_cube_016.location = (0.0, -1.5, 1.5)
ob_cube_016.rotation_euler = (-1.571, -0.7854, -1.571)
ob_cube_016.scale = (1.5, 0.1, 0.1)
ob_cube_016.lock_rotations_4d = False
ob_cube_016.empty_display_type = 'ARROWS'
ob_cube_016.lineart.crease_threshold = 0.0
ob_cube_015.location = (0.0, -1.5, -1.5)
ob_cube_015.rotation_euler = (-1.571, 0.7854, -1.571)
ob_cube_015.scale = (1.5, 0.1, 0.1)
ob_cube_015.lock_rotations_4d = False
ob_cube_015.empty_display_type = 'ARROWS'
ob_cube_015.lineart.crease_threshold = 0.0
ob_cube_014.location = (0.0, 1.5, 1.5)
ob_cube_014.rotation_euler = (-1.571, 0.7854, -1.571)
ob_cube_014.scale = (1.5, 0.1, 0.1)
ob_cube_014.lock_rotations_4d = False
ob_cube_014.empty_display_type = 'ARROWS'
ob_cube_014.lineart.crease_threshold = 0.0
ob_cube_013.location = (1.5, 0.0, -1.5)
ob_cube_013.rotation_euler = (1.169e-07, 3.927, -8.264e-08)
ob_cube_013.scale = (1.5, 0.1, 0.1)
ob_cube_013.lock_rotations_4d = False
ob_cube_013.empty_display_type = 'ARROWS'
ob_cube_013.lineart.crease_threshold = 0.0
ob_cube_012.location = (-1.5, 0.0, 1.5)
ob_cube_012.rotation_euler = (1.169e-07, 3.927, -8.264e-08)
ob_cube_012.scale = (1.5, 0.1, 0.1)
ob_cube_012.lock_rotations_4d = False
ob_cube_012.empty_display_type = 'ARROWS'
ob_cube_012.lineart.crease_threshold = 0.0
ob_cube_011.location = (-1.5, 0.0, -1.5)
ob_cube_011.rotation_euler = (4.841e-08, 2.356, -1.418e-08)
ob_cube_011.scale = (1.5, 0.1, 0.1)
ob_cube_011.lock_rotations_4d = False
ob_cube_011.empty_display_type = 'ARROWS'
ob_cube_011.lineart.crease_threshold = 0.0
ob_cube_010.location = (1.5, 0.0, 1.5)
ob_cube_010.rotation_euler = (4.841e-08, 2.356, -1.418e-08)
ob_cube_010.scale = (1.5, 0.1, 0.1)
ob_cube_010.lock_rotations_4d = False
ob_cube_010.empty_display_type = 'ARROWS'
ob_cube_010.lineart.crease_threshold = 0.0
ob_cube_009.location = (-1.5, 1.5, 0.0)
ob_cube_009.rotation_euler = (0.0, 0.0, -3.927)
ob_cube_009.scale = (1.5, 0.1, 0.1)
ob_cube_009.lock_rotations_4d = False
ob_cube_009.empty_display_type = 'ARROWS'
ob_cube_009.lineart.crease_threshold = 0.0
ob_cube_008.location = (1.5, -1.5, 0.0)
ob_cube_008.rotation_euler = (0.0, 0.0, -3.927)
ob_cube_008.scale = (1.5, 0.1, 0.1)
ob_cube_008.lock_rotations_4d = False
ob_cube_008.empty_display_type = 'ARROWS'
ob_cube_008.lineart.crease_threshold = 0.0
ob_cube_007.location = (-1.5, -1.5, 0.0)
ob_cube_007.rotation_euler = (0.0, 0.0, -2.356)
ob_cube_007.scale = (1.5, 0.1, 0.1)
ob_cube_007.lock_rotations_4d = False
ob_cube_007.empty_display_type = 'ARROWS'
ob_cube_007.lineart.crease_threshold = 0.0
ob_cube_005.location = (1.5, 1.5, 0.0)
ob_cube_005.rotation_euler = (0.0, 0.0, -2.356)
ob_cube_005.scale = (1.5, 0.1, 0.1)
ob_cube_005.lock_rotations_4d = False
ob_cube_005.empty_display_type = 'ARROWS'
ob_cube_005.lineart.crease_threshold = 0.0
ob_lamp.location = (0.0, 0.0, 10.0)
ob_lamp.lock_rotations_4d = False
ob_lamp.empty_display_type = 'ARROWS'
ob_lamp.lineart.crease_threshold = 0.0
ob_cube_006.location = (0.0, -1.5, 0.0)
ob_cube_006.rotation_euler = (0.0, -0.0, -1.571)
ob_cube_006.scale = (1.0, 0.1, 0.1)
ob_cube_006.lock_rotations_4d = False
ob_cube_006.empty_display_type = 'ARROWS'
ob_cube_006.lineart.crease_threshold = 0.0
ob_cube_004.location = (0.0, 1.5, 0.0)
ob_cube_004.rotation_euler = (0.0, -0.0, -1.571)
ob_cube_004.scale = (1.0, 0.1, 0.1)
ob_cube_004.lock_rotations_4d = False
ob_cube_004.empty_display_type = 'ARROWS'
ob_cube_004.lineart.crease_threshold = 0.0
ob_cube_003.location = (0.0, 0.0, -1.5)
ob_cube_003.rotation_euler = (3.423e-08, 1.571, 0.0)
ob_cube_003.scale = (1.0, 0.1, 0.1)
ob_cube_003.lock_rotations_4d = False
ob_cube_003.empty_display_type = 'ARROWS'
ob_cube_003.lineart.crease_threshold = 0.0
ob_cube_002.location = (0.0, 0.0, 1.5)
ob_cube_002.rotation_euler = (3.423e-08, 1.571, 0.0)
ob_cube_002.scale = (1.0, 0.1, 0.1)
ob_cube_002.lock_rotations_4d = False
ob_cube_002.empty_display_type = 'ARROWS'
ob_cube_002.lineart.crease_threshold = 0.0
ob_cube_001.location = (-1.5, 0.0, 0.0)
ob_cube_001.scale = (1.0, 0.1, 0.1)
ob_cube_001.lock_rotations_4d = False
ob_cube_001.empty_display_type = 'ARROWS'
ob_cube_001.lineart.crease_threshold = 0.0
ob_cube.location = (1.5, 0.0, 0.0)
ob_cube.scale = (1.0, 0.1, 0.1)
ob_cube.lock_rotations_4d = False
ob_cube.empty_display_type = 'ARROWS'
ob_cube.lineart.crease_threshold = 0.0
ob_sphere.location = (0.0, 0.0, 0.0)
ob_sphere.lock_rotations_4d = False
ob_sphere.empty_display_type = 'ARROWS'
ob_sphere.lineart.crease_threshold = 0.0
_m = ob_sphere.modifiers.new('Subsurf', 'SUBSURF')
_m.uv_smooth = 'PRESERVE_CORNERS'
_m.render_levels = 3
_m.show_only_control_edges = False
ob_camera.location = (14.49, -13.05, 9.556)
ob_camera.rotation_euler = (1.109, 0.01082, 0.8149)
ob_camera.lock_rotations_4d = False
ob_camera.empty_display_type = 'ARROWS'
ob_camera.color = (0.0, 0.0, 0.0, 0.0)
ob_camera.display_type = 'WIRE'
ob_camera.lineart.crease_threshold = 0.0

# ---- collection membership
col_collection_1.objects.link(ob_sphere_026)
col_collection_1.objects.link(ob_sphere_025)
col_collection_1.objects.link(ob_sphere_024)
col_collection_1.objects.link(ob_sphere_023)
col_collection_1.objects.link(ob_sphere_022)
col_collection_1.objects.link(ob_sphere_021)
col_collection_1.objects.link(ob_sphere_020)
col_collection_1.objects.link(ob_sphere_019)
col_collection_1.objects.link(ob_sphere_018)
col_collection_1.objects.link(ob_sphere_017)
col_collection_1.objects.link(ob_sphere_016)
col_collection_1.objects.link(ob_sphere_015)
col_collection_1.objects.link(ob_sphere_014)
col_collection_1.objects.link(ob_sphere_013)
col_collection_1.objects.link(ob_sphere_012)
col_collection_1.objects.link(ob_sphere_011)
col_collection_1.objects.link(ob_sphere_010)
col_collection_1.objects.link(ob_sphere_009)
col_collection_1.objects.link(ob_sphere_008)
col_collection_1.objects.link(ob_sphere_007)
col_collection_1.objects.link(ob_sphere_006)
col_collection_1.objects.link(ob_sphere_005)
col_collection_1.objects.link(ob_sphere_004)
col_collection_1.objects.link(ob_sphere_003)
col_collection_1.objects.link(ob_sphere_002)
col_collection_1.objects.link(ob_sphere_001)
col_collection_1.objects.link(ob_cube_026)
col_collection_1.objects.link(ob_cube_024)
col_collection_1.objects.link(ob_cube_025)
col_collection_1.objects.link(ob_cube_023)
col_collection_1.objects.link(ob_cube_022)
col_collection_1.objects.link(ob_cube_021)
col_collection_1.objects.link(ob_cube_020)
col_collection_1.objects.link(ob_cube_019)
col_collection_1.objects.link(ob_cube_018)
col_collection_1.objects.link(ob_cube_017)
col_collection_1.objects.link(ob_cube_016)
col_collection_1.objects.link(ob_cube_015)
col_collection_1.objects.link(ob_cube_014)
col_collection_1.objects.link(ob_cube_013)
col_collection_1.objects.link(ob_cube_012)
col_collection_1.objects.link(ob_cube_011)
col_collection_1.objects.link(ob_cube_010)
col_collection_1.objects.link(ob_cube_009)
col_collection_1.objects.link(ob_cube_008)
col_collection_1.objects.link(ob_cube_007)
col_collection_1.objects.link(ob_cube_005)
col_collection_1.objects.link(ob_lamp)
col_collection_1.objects.link(ob_cube_006)
col_collection_1.objects.link(ob_cube_004)
col_collection_1.objects.link(ob_cube_003)
col_collection_1.objects.link(ob_cube_002)
col_collection_1.objects.link(ob_cube_001)
col_collection_1.objects.link(ob_cube)
col_collection_1.objects.link(ob_sphere)
col_collection_1.objects.link(ob_camera)

# ---- scene / render settings (as saved in the file)
scene.camera = ob_camera
scene.frame_start = 1; scene.frame_end = 250; scene.frame_set(1)
scene.render.engine = 'BLENDER_EEVEE_NEXT'
scene.render.image_settings.file_format = 'JPEG'
scene.render.image_settings.color_mode = 'RGB'
scene.render.image_settings.compression = 90
scene.render.resolution_x = 800
scene.render.resolution_y = 600
scene.render.pixel_aspect_x = 100.0
scene.render.pixel_aspect_y = 100.0
scene.render.fps = 25
scene.render.dither_intensity = 0.0
scene.render.use_compositing = False
scene.render.use_sequencer = False
scene.render.bake_margin = 2
scene.render.bake_bias = 0.0
scene.render.use_stamp_time = False
scene.render.use_stamp_date = False
scene.render.use_stamp_frame = False
scene.render.use_stamp_camera = False
scene.render.use_stamp_scene = False
scene.render.use_stamp_filename = False
scene.render.use_stamp_render_time = False
scene.render.stamp_font_size = 0
scene.cycles.use_denoising = False
scene.cycles.samples = 10
scene.cycles.sampling_pattern = 'TABULATED_SOBOL'
scene.cycles.light_sampling_threshold = 0.0
scene.cycles.use_adaptive_sampling = False
scene.cycles.use_light_tree = False
scene.cycles.blur_glossy = 0.0
scene.cycles.volume_bounces = 1
scene.cycles.pixel_filter_type = 'GAUSSIAN'
scene.cycles.sample_clamp_indirect = 0.0
scene.view_settings.view_transform = 'Raw'
bpy.context.view_layer.update()
